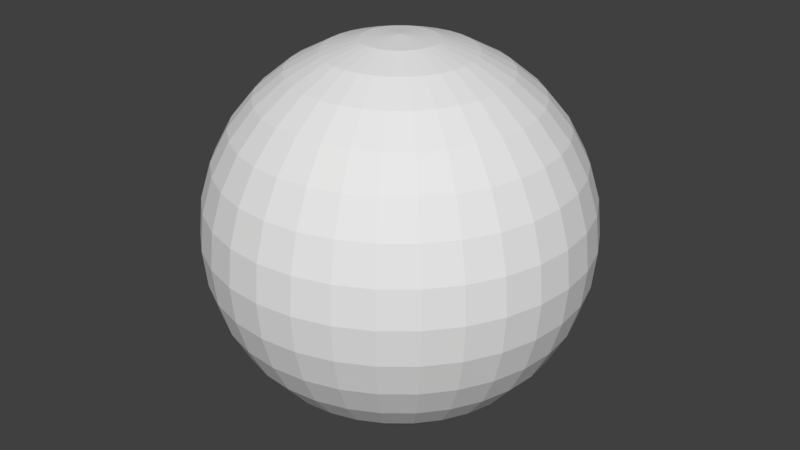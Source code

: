 # Source: Ball.blend  (saved by Blender 2.78.0; exported with 4.5.12 LTS)
import bpy
from mathutils import Matrix  # noqa: F401  (used for matrix-valued properties, if any)

bpy.ops.wm.read_factory_settings(use_empty=True)
scene = bpy.context.scene
scene.name = 'Scene'

# ---- collections
col_collection_1 = bpy.data.collections.new('Collection 1'); scene.collection.children.link(col_collection_1)

# ---- world
world_world = bpy.data.worlds.new('World'); scene.world = world_world
world_world.color = (0.05088, 0.05088, 0.05088)
world_world.use_sun_shadow = False
world_world.sun_shadow_jitter_overblur = 0.0
world_world.cycles.sampling_method = 'MANUAL'

# ---- meshes
me_sphere = bpy.data.meshes.new('Sphere')
me_sphere.from_pydata([(0.03806, 0.1913, 0.9808), (0.07466, 0.3753, 0.9239), (0.1084, 0.5449, 0.8315), (0.1379, 0.6935, 0.7071), (0.1622, 0.8155, 0.5556), (0.1802, 0.9061, 0.3827), (0.1913, 0.9619, 0.1951), (0.1951, 0.9808, 7.55e-08), (0.1913, 0.9619, -0.1951), (0.1802, 0.9061, -0.3827), (0.1622, 0.8155, -0.5556), (0.1379, 0.6935, -0.7071), (0.1084, 0.5449, -0.8315), (0.07466, 0.3753, -0.9239), (0.03806, 0.1913, -0.9808), (0.07466, 0.1802, 0.9808), (0.1464, 0.3536, 0.9239), (0.2126, 0.5133, 0.8315), (0.2706, 0.6533, 0.7071), (0.3182, 0.7682, 0.5556), (0.3536, 0.8536, 0.3827), (0.3753, 0.9061, 0.1951), (0.3827, 0.9239, 7.55e-08), (0.3753, 0.9061, -0.1951), (0.3536, 0.8536, -0.3827), (0.3182, 0.7682, -0.5556), (0.2706, 0.6533, -0.7071), (0.2126, 0.5133, -0.8315), (0.1464, 0.3536, -0.9239), (0.07466, 0.1802, -0.9808), (0.1084, 0.1622, 0.9808), (0.2126, 0.3182, 0.9239), (0.3087, 0.4619, 0.8315), (0.3928, 0.5879, 0.7071), (0.4619, 0.6913, 0.5556), (0.5133, 0.7682, 0.3827), (0.5449, 0.8155, 0.1951), (0.5556, 0.8315, 7.55e-08), (0.5449, 0.8155, -0.1951), (0.5133, 0.7682, -0.3827), (0.4619, 0.6913, -0.5556), (0.3928, 0.5879, -0.7071), (0.3087, 0.4619, -0.8315), (0.2126, 0.3182, -0.9239), (0.1084, 0.1622, -0.9808), (0.1379, 0.1379, 0.9808), (0.2706, 0.2706, 0.9239), (0.3928, 0.3928, 0.8315), (0.5, 0.5, 0.7071), (0.5879, 0.5879, 0.5556), (0.6533, 0.6533, 0.3827), (0.6935, 0.6935, 0.1951), (0.7071, 0.7071, 7.55e-08), (0.6935, 0.6935, -0.1951), (0.6533, 0.6533, -0.3827), (0.5879, 0.5879, -0.5556), (0.5, 0.5, -0.7071), (0.3928, 0.3928, -0.8315), (0.2706, 0.2706, -0.9239), (0.1379, 0.1379, -0.9808), (0.1622, 0.1084, 0.9808), (0.3182, 0.2126, 0.9239), (0.4619, 0.3087, 0.8315), (0.5879, 0.3928, 0.7071), (0.6913, 0.4619, 0.5556), (0.7682, 0.5133, 0.3827), (0.8155, 0.5449, 0.1951), (0.8315, 0.5556, 7.55e-08), (0.8155, 0.5449, -0.1951), (0.7682, 0.5133, -0.3827), (0.6913, 0.4619, -0.5556), (0.5879, 0.3928, -0.7071), (0.4619, 0.3087, -0.8315), (0.3182, 0.2126, -0.9239), (0.1622, 0.1084, -0.9808), (0.0, -3.258e-07, -1.0), (0.1802, 0.07466, 0.9808), (0.3536, 0.1464, 0.9239), (0.5133, 0.2126, 0.8315), (0.6533, 0.2706, 0.7071), (0.7682, 0.3182, 0.5556), (0.8536, 0.3536, 0.3827), (0.9061, 0.3753, 0.1951), (0.9239, 0.3827, 7.55e-08), (0.9061, 0.3753, -0.1951), (0.8536, 0.3536, -0.3827), (0.7682, 0.3182, -0.5556), (0.6533, 0.2706, -0.7071), (0.5133, 0.2126, -0.8315), (0.3536, 0.1464, -0.9239), (0.1802, 0.07466, -0.9808), (0.1913, 0.03806, 0.9808), (0.3753, 0.07466, 0.9239), (0.5449, 0.1084, 0.8315), (0.6935, 0.1379, 0.7071), (0.8155, 0.1622, 0.5556), (0.9061, 0.1802, 0.3827), (0.9619, 0.1913, 0.1951), (0.9808, 0.1951, 7.55e-08), (0.9619, 0.1913, -0.1951), (0.9061, 0.1802, -0.3827), (0.8155, 0.1622, -0.5556), (0.6935, 0.1379, -0.7071), (0.5449, 0.1084, -0.8315), (0.3753, 0.07466, -0.9239), (0.1913, 0.03806, -0.9808), (0.1951, -3.266e-07, 0.9808), (0.3827, -3.192e-07, 0.9239), (0.5556, -3.117e-07, 0.8315), (0.7071, -3.192e-07, 0.7071), (0.8315, -3.341e-07, 0.5556), (0.9239, -2.745e-07, 0.3827), (0.9808, -3.937e-07, 0.1951), (1.0, -3.788e-07, 7.55e-08), (0.9808, -3.937e-07, -0.1951), (0.9239, -2.298e-07, -0.3827), (0.8315, -3.341e-07, -0.5556), (0.7071, -3.192e-07, -0.7071), (0.5556, -3.415e-07, -0.8315), (0.3827, -3.043e-07, -0.9239), (0.1951, -3.08e-07, -0.9808), (0.1913, -0.03806, 0.9808), (0.3753, -0.07466, 0.9239), (0.5449, -0.1084, 0.8315), (0.6935, -0.138, 0.7071), (0.8155, -0.1622, 0.5556), (0.9061, -0.1802, 0.3827), (0.9619, -0.1913, 0.1951), (0.9808, -0.1951, 7.55e-08), (0.9619, -0.1913, -0.1951), (0.9061, -0.1802, -0.3827), (0.8155, -0.1622, -0.5556), (0.6935, -0.138, -0.7071), (0.5449, -0.1084, -0.8315), (0.3753, -0.07466, -0.9239), (0.1913, -0.03806, -0.9808), (0.1802, -0.07466, 0.9808), (0.3536, -0.1464, 0.9239), (0.5133, -0.2126, 0.8315), (0.6533, -0.2706, 0.7071), (0.7682, -0.3182, 0.5556), (0.8536, -0.3536, 0.3827), (0.9061, -0.3753, 0.1951), (0.9239, -0.3827, 7.55e-08), (0.9061, -0.3753, -0.1951), (0.8536, -0.3536, -0.3827), (0.7682, -0.3182, -0.5556), (0.6533, -0.2706, -0.7071), (0.5133, -0.2126, -0.8315), (0.3536, -0.1464, -0.9239), (0.1802, -0.07466, -0.9808), (0.1622, -0.1084, 0.9808), (0.3182, -0.2126, 0.9239), (0.4619, -0.3087, 0.8315), (0.5879, -0.3928, 0.7071), (0.6913, -0.4619, 0.5556), (0.7682, -0.5133, 0.3827), (0.8155, -0.5449, 0.1951), (0.8315, -0.5556, 7.55e-08), (0.8155, -0.5449, -0.1951), (0.7682, -0.5133, -0.3827), (0.6913, -0.4619, -0.5556), (0.5879, -0.3928, -0.7071), (0.4619, -0.3087, -0.8315), (0.3182, -0.2126, -0.9239), (0.1622, -0.1084, -0.9808), (0.1379, -0.138, 0.9808), (0.2706, -0.2706, 0.9239), (0.3928, -0.3928, 0.8315), (0.5, -0.5, 0.7071), (0.5879, -0.5879, 0.5556), (0.6533, -0.6533, 0.3827), (0.6935, -0.6935, 0.1951), (0.7071, -0.7071, 7.55e-08), (0.6935, -0.6935, -0.1951), (0.6533, -0.6533, -0.3827), (0.5879, -0.5879, -0.5556), (0.5, -0.5, -0.7071), (0.3928, -0.3928, -0.8315), (0.2706, -0.2706, -0.9239), (0.1379, -0.138, -0.9808), (0.1084, -0.1622, 0.9808), (0.2126, -0.3182, 0.9239), (0.3087, -0.4619, 0.8315), (0.3928, -0.5879, 0.7071), (0.4619, -0.6913, 0.5556), (0.5133, -0.7682, 0.3827), (0.5449, -0.8155, 0.1951), (0.5556, -0.8315, 7.55e-08), (0.5449, -0.8155, -0.1951), (0.5133, -0.7682, -0.3827), (0.4619, -0.6913, -0.5556), (0.3928, -0.5879, -0.7071), (0.3087, -0.4619, -0.8315), (0.2126, -0.3182, -0.9239), (0.1084, -0.1622, -0.9808), (0.07466, -0.1802, 0.9808), (0.1464, -0.3536, 0.9239), (0.2126, -0.5133, 0.8315), (0.2706, -0.6533, 0.7071), (0.3182, -0.7682, 0.5556), (0.3536, -0.8536, 0.3827), (0.3753, -0.9061, 0.1951), (0.3827, -0.9239, 7.55e-08), (0.3753, -0.9061, -0.1951), (0.3536, -0.8536, -0.3827), (0.3182, -0.7682, -0.5556), (0.2706, -0.6533, -0.7071), (0.2126, -0.5133, -0.8315), (0.1464, -0.3536, -0.9239), (0.07466, -0.1802, -0.9808), (0.03806, -0.1913, 0.9808), (0.07466, -0.3753, 0.9239), (0.1084, -0.5449, 0.8315), (0.1379, -0.6935, 0.7071), (0.1622, -0.8155, 0.5556), (0.1802, -0.9061, 0.3827), (0.1913, -0.9619, 0.1951), (0.1951, -0.9808, 7.55e-08), (0.1913, -0.9619, -0.1951), (0.1802, -0.9061, -0.3827), (0.1622, -0.8155, -0.5556), (0.1379, -0.6935, -0.7071), (0.1084, -0.5449, -0.8315), (0.07466, -0.3753, -0.9239), (0.03806, -0.1913, -0.9808), (-7.212e-09, -0.1951, 0.9808), (4.122e-08, -0.3827, 0.9239), (2.632e-08, -0.5556, 0.8315), (-2.584e-08, -0.7071, 0.7071), (-8.544e-08, -0.8315, 0.5556), (6.357e-08, -0.9239, 0.3827), (-8.544e-08, -0.9808, 0.1951), (-1.003e-07, -1.0, 7.55e-08), (-8.544e-08, -0.9808, -0.1951), (6.357e-08, -0.9239, -0.3827), (-8.544e-08, -0.8315, -0.5556), (-2.584e-08, -0.7071, -0.7071), (-1.094e-08, -0.5556, -0.8315), (3.964e-09, -0.3827, -0.9239), (3.964e-09, -0.1951, -0.9808), (-0.03806, -0.1913, 0.9808), (-0.07466, -0.3753, 0.9239), (-0.1084, -0.5449, 0.8315), (-0.1379, -0.6935, 0.7071), (-0.1622, -0.8155, 0.5556), (-0.1802, -0.9061, 0.3827), (-0.1913, -0.9619, 0.1951), (-0.1951, -0.9808, 7.55e-08), (-0.1913, -0.9619, -0.1951), (-0.1802, -0.9061, -0.3827), (-0.1622, -0.8155, -0.5556), (-0.1379, -0.6935, -0.7071), (-0.1084, -0.5449, -0.8315), (-0.07466, -0.3753, -0.9239), (-0.03806, -0.1913, -0.9808), (-0.07466, -0.1802, 0.9808), (-0.1464, -0.3536, 0.9239), (-0.2126, -0.5133, 0.8315), (-0.2706, -0.6533, 0.7071), (-0.3182, -0.7682, 0.5556), (-0.3536, -0.8536, 0.3827), (-0.3753, -0.9061, 0.1951), (-0.3827, -0.9239, 7.55e-08), (-0.3753, -0.9061, -0.1951), (-0.3536, -0.8536, -0.3827), (-0.3182, -0.7682, -0.5556), (-0.2706, -0.6533, -0.7071), (-0.2126, -0.5133, -0.8315), (-0.1464, -0.3536, -0.9239), (-0.07466, -0.1802, -0.9808), (-1.81e-07, -5.968e-07, 1.0), (-0.1084, -0.1622, 0.9808), (-0.2126, -0.3182, 0.9239), (-0.3087, -0.4619, 0.8315), (-0.3928, -0.5879, 0.7071), (-0.4619, -0.6913, 0.5556), (-0.5133, -0.7682, 0.3827), (-0.5449, -0.8155, 0.1951), (-0.5556, -0.8315, 7.55e-08), (-0.5449, -0.8155, -0.1951), (-0.5133, -0.7682, -0.3827), (-0.4619, -0.6913, -0.5556), (-0.3928, -0.5879, -0.7071), (-0.3087, -0.4619, -0.8315), (-0.2126, -0.3182, -0.9239), (-0.1084, -0.1622, -0.9808), (-0.1379, -0.138, 0.9808), (-0.2706, -0.2706, 0.9239), (-0.3928, -0.3928, 0.8315), (-0.5, -0.5, 0.7071), (-0.5879, -0.5879, 0.5556), (-0.6533, -0.6533, 0.3827), (-0.6935, -0.6935, 0.1951), (-0.7071, -0.7071, 7.55e-08), (-0.6935, -0.6935, -0.1951), (-0.6533, -0.6533, -0.3827), (-0.5879, -0.5879, -0.5556), (-0.5, -0.5, -0.7071), (-0.3928, -0.3928, -0.8315), (-0.2706, -0.2706, -0.9239), (-0.1379, -0.1379, -0.9808), (-0.1622, -0.1084, 0.9808), (-0.3182, -0.2126, 0.9239), (-0.4619, -0.3087, 0.8315), (-0.5879, -0.3928, 0.7071), (-0.6913, -0.4619, 0.5556), (-0.7682, -0.5133, 0.3827), (-0.8155, -0.5449, 0.1951), (-0.8315, -0.5556, 7.55e-08), (-0.8155, -0.5449, -0.1951), (-0.7682, -0.5133, -0.3827), (-0.6913, -0.4619, -0.5556), (-0.5879, -0.3928, -0.7071), (-0.4619, -0.3087, -0.8315), (-0.3182, -0.2126, -0.9239), (-0.1622, -0.1084, -0.9808), (-0.1802, -0.07466, 0.9808), (-0.3536, -0.1464, 0.9239), (-0.5133, -0.2126, 0.8315), (-0.6533, -0.2706, 0.7071), (-0.7682, -0.3182, 0.5556), (-0.8536, -0.3536, 0.3827), (-0.9061, -0.3753, 0.1951), (-0.9239, -0.3827, 7.55e-08), (-0.9061, -0.3753, -0.1951), (-0.8536, -0.3536, -0.3827), (-0.7682, -0.3182, -0.5556), (-0.6533, -0.2706, -0.7071), (-0.5133, -0.2126, -0.8315), (-0.3536, -0.1464, -0.9239), (-0.1802, -0.07466, -0.9808), (-0.1913, -0.03806, 0.9808), (-0.3753, -0.07466, 0.9239), (-0.5449, -0.1084, 0.8315), (-0.6935, -0.1379, 0.7071), (-0.8155, -0.1622, 0.5556), (-0.9061, -0.1802, 0.3827), (-0.9619, -0.1913, 0.1951), (-0.9808, -0.1951, 7.55e-08), (-0.9619, -0.1913, -0.1951), (-0.9061, -0.1802, -0.3827), (-0.8155, -0.1622, -0.5556), (-0.6935, -0.1379, -0.7071), (-0.5449, -0.1084, -0.8315), (-0.3753, -0.07466, -0.9239), (-0.1913, -0.03806, -0.9808), (-0.1951, -3.117e-07, 0.9808), (-0.3827, -2.819e-07, 0.9239), (-0.5556, -2.819e-07, 0.8315), (-0.7071, -1.851e-07, 0.7071), (-0.8315, -1.404e-07, 0.5556), (-0.9239, -3.192e-07, 0.3827), (-0.9808, -9.567e-08, 0.1951), (-1.0, -1.404e-07, 7.55e-08), (-0.9808, -9.567e-08, -0.1951), (-0.9239, -3.192e-07, -0.3827), (-0.8315, -1.404e-07, -0.5556), (-0.7071, -1.851e-07, -0.7071), (-0.5556, -2.596e-07, -0.8315), (-0.3827, -2.521e-07, -0.9239), (-0.1951, -3.155e-07, -0.9808), (-0.1913, 0.03806, 0.9808), (-0.3753, 0.07466, 0.9239), (-0.5449, 0.1084, 0.8315), (-0.6935, 0.1379, 0.7071), (-0.8155, 0.1622, 0.5556), (-0.9061, 0.1802, 0.3827), (-0.9619, 0.1913, 0.1951), (-0.9808, 0.1951, 7.55e-08), (-0.9619, 0.1913, -0.1951), (-0.9061, 0.1802, -0.3827), (-0.8155, 0.1622, -0.5556), (-0.6935, 0.1379, -0.7071), (-0.5449, 0.1084, -0.8315), (-0.3753, 0.07466, -0.9239), (-0.1913, 0.03806, -0.9808), (-0.1802, 0.07466, 0.9808), (-0.3536, 0.1464, 0.9239), (-0.5133, 0.2126, 0.8315), (-0.6533, 0.2706, 0.7071), (-0.7682, 0.3182, 0.5556), (-0.8536, 0.3536, 0.3827), (-0.9061, 0.3753, 0.1951), (-0.9239, 0.3827, 7.55e-08), (-0.9061, 0.3753, -0.1951), (-0.8536, 0.3536, -0.3827), (-0.7682, 0.3182, -0.5556), (-0.6533, 0.2706, -0.7071), (-0.5133, 0.2126, -0.8315), (-0.3536, 0.1464, -0.9239), (-0.1802, 0.07466, -0.9808), (-0.1622, 0.1084, 0.9808), (-0.3182, 0.2126, 0.9239), (-0.4619, 0.3087, 0.8315), (-0.5879, 0.3928, 0.7071), (-0.6913, 0.4619, 0.5556), (-0.7682, 0.5133, 0.3827), (-0.8155, 0.5449, 0.1951), (-0.8315, 0.5556, 7.55e-08), (-0.8155, 0.5449, -0.1951), (-0.7682, 0.5133, -0.3827), (-0.6913, 0.4619, -0.5556), (-0.5879, 0.3928, -0.7071), (-0.4619, 0.3087, -0.8315), (-0.3182, 0.2126, -0.9239), (-0.1622, 0.1084, -0.9808), (-0.1379, 0.1379, 0.9808), (-0.2706, 0.2706, 0.9239), (-0.3928, 0.3928, 0.8315), (-0.5, 0.5, 0.7071), (-0.5879, 0.5879, 0.5556), (-0.6533, 0.6533, 0.3827), (-0.6935, 0.6935, 0.1951), (-0.7071, 0.7071, 7.55e-08), (-0.6935, 0.6935, -0.1951), (-0.6533, 0.6533, -0.3827), (-0.5879, 0.5879, -0.5556), (-0.5, 0.5, -0.7071), (-0.3928, 0.3928, -0.8315), (-0.2706, 0.2706, -0.9239), (-0.1379, 0.1379, -0.9808), (-0.1084, 0.1622, 0.9808), (-0.2126, 0.3182, 0.9239), (-0.3087, 0.4619, 0.8315), (-0.3928, 0.5879, 0.7071), (-0.4619, 0.6913, 0.5556), (-0.5133, 0.7682, 0.3827), (-0.5449, 0.8155, 0.1951), (-0.5556, 0.8315, 7.55e-08), (-0.5449, 0.8155, -0.1951), (-0.5133, 0.7682, -0.3827), (-0.4619, 0.6913, -0.5556), (-0.3928, 0.5879, -0.7071), (-0.3087, 0.4619, -0.8315), (-0.2126, 0.3182, -0.9239), (-0.1084, 0.1622, -0.9808), (-0.07466, 0.1802, 0.9808), (-0.1464, 0.3536, 0.9239), (-0.2126, 0.5133, 0.8315), (-0.2706, 0.6533, 0.7071), (-0.3182, 0.7682, 0.5556), (-0.3536, 0.8536, 0.3827), (-0.3753, 0.9061, 0.1951), (-0.3827, 0.9239, 7.55e-08), (-0.3753, 0.9061, -0.1951), (-0.3536, 0.8536, -0.3827), (-0.3182, 0.7682, -0.5556), (-0.2706, 0.6533, -0.7071), (-0.2126, 0.5133, -0.8315), (-0.1464, 0.3536, -0.9239), (-0.07466, 0.1802, -0.9808), (-0.03806, 0.1913, 0.9808), (-0.07466, 0.3753, 0.9239), (-0.1084, 0.5449, 0.8315), (-0.1379, 0.6935, 0.7071), (-0.1622, 0.8155, 0.5556), (-0.1802, 0.9061, 0.3827), (-0.1913, 0.9619, 0.1951), (-0.1951, 0.9808, 7.55e-08), (-0.1913, 0.9619, -0.1951), (-0.1802, 0.9061, -0.3827), (-0.1622, 0.8155, -0.5556), (-0.1379, 0.6935, -0.7071), (-0.1084, 0.5449, -0.8315), (-0.07466, 0.3753, -0.9239), (-0.03806, 0.1913, -0.9808), (3.749e-08, 0.1951, 0.9808), (7.847e-08, 0.3827, 0.9239), (1.083e-07, 0.5556, 0.8315), (1.53e-07, 0.7071, 0.7071), (2.722e-07, 0.8315, 0.5556), (6.357e-08, 0.9239, 0.3827), (2.573e-07, 0.9808, 0.1951), (2.722e-07, 1.0, 7.55e-08), (2.573e-07, 0.9808, -0.1951), (6.357e-08, 0.9239, -0.3827), (2.722e-07, 0.8315, -0.5556), (1.53e-07, 0.7071, -0.7071), (1.232e-07, 0.5556, -0.8315), (7.847e-08, 0.3827, -0.9239), (1.514e-08, 0.1951, -0.9808)], [], [(477, 476, 9, 10), (470, 469, 2, 3), (478, 477, 10, 11), (471, 470, 3, 4), (479, 478, 11, 12), (472, 471, 4, 5), (480, 479, 12, 13), (473, 472, 5, 6), (481, 480, 13, 14), (474, 473, 6, 7), (467, 271, 0), (75, 481, 14), (475, 474, 7, 8), (468, 467, 0, 1), (476, 475, 8, 9), (469, 468, 1, 2), (9, 8, 23, 24), (2, 1, 16, 17), (10, 9, 24, 25), (3, 2, 17, 18), (11, 10, 25, 26), (4, 3, 18, 19), (12, 11, 26, 27), (5, 4, 19, 20), (13, 12, 27, 28), (6, 5, 20, 21), (14, 13, 28, 29), (7, 6, 21, 22), (0, 271, 15), (75, 14, 29), (8, 7, 22, 23), (1, 0, 15, 16), (28, 27, 42, 43), (21, 20, 35, 36), (29, 28, 43, 44), (22, 21, 36, 37), (15, 271, 30), (75, 29, 44), (23, 22, 37, 38), (16, 15, 30, 31), (24, 23, 38, 39), (17, 16, 31, 32), (25, 24, 39, 40), (18, 17, 32, 33), (26, 25, 40, 41), (19, 18, 33, 34), (27, 26, 41, 42), (20, 19, 34, 35), (32, 31, 46, 47), (40, 39, 54, 55), (33, 32, 47, 48), (41, 40, 55, 56), (34, 33, 48, 49), (42, 41, 56, 57), (35, 34, 49, 50), (43, 42, 57, 58), (36, 35, 50, 51), (44, 43, 58, 59), (37, 36, 51, 52), (30, 271, 45), (75, 44, 59), (38, 37, 52, 53), (31, 30, 45, 46), (39, 38, 53, 54), (51, 50, 65, 66), (59, 58, 73, 74), (52, 51, 66, 67), (45, 271, 60), (75, 59, 74), (53, 52, 67, 68), (46, 45, 60, 61), (54, 53, 68, 69), (47, 46, 61, 62), (55, 54, 69, 70), (48, 47, 62, 63), (56, 55, 70, 71), (49, 48, 63, 64), (57, 56, 71, 72), (50, 49, 64, 65), (58, 57, 72, 73), (70, 69, 85, 86), (63, 62, 78, 79), (71, 70, 86, 87), (64, 63, 79, 80), (72, 71, 87, 88), (65, 64, 80, 81), (73, 72, 88, 89), (66, 65, 81, 82), (74, 73, 89, 90), (67, 66, 82, 83), (60, 271, 76), (75, 74, 90), (68, 67, 83, 84), (61, 60, 76, 77), (69, 68, 84, 85), (62, 61, 77, 78), (90, 89, 104, 105), (83, 82, 97, 98), (76, 271, 91), (75, 90, 105), (84, 83, 98, 99), (77, 76, 91, 92), (85, 84, 99, 100), (78, 77, 92, 93), (86, 85, 100, 101), (79, 78, 93, 94), (87, 86, 101, 102), (80, 79, 94, 95), (88, 87, 102, 103), (81, 80, 95, 96), (89, 88, 103, 104), (82, 81, 96, 97), (94, 93, 108, 109), (102, 101, 116, 117), (95, 94, 109, 110), (103, 102, 117, 118), (96, 95, 110, 111), (104, 103, 118, 119), (97, 96, 111, 112), (105, 104, 119, 120), (98, 97, 112, 113), (91, 271, 106), (75, 105, 120), (99, 98, 113, 114), (92, 91, 106, 107), (100, 99, 114, 115), (93, 92, 107, 108), (101, 100, 115, 116), (113, 112, 127, 128), (106, 271, 121), (75, 120, 135), (114, 113, 128, 129), (107, 106, 121, 122), (115, 114, 129, 130), (108, 107, 122, 123), (116, 115, 130, 131), (109, 108, 123, 124), (117, 116, 131, 132), (110, 109, 124, 125), (118, 117, 132, 133), (111, 110, 125, 126), (119, 118, 133, 134), (112, 111, 126, 127), (120, 119, 134, 135), (132, 131, 146, 147), (125, 124, 139, 140), (133, 132, 147, 148), (126, 125, 140, 141), (134, 133, 148, 149), (127, 126, 141, 142), (135, 134, 149, 150), (128, 127, 142, 143), (121, 271, 136), (75, 135, 150), (129, 128, 143, 144), (122, 121, 136, 137), (130, 129, 144, 145), (123, 122, 137, 138), (131, 130, 145, 146), (124, 123, 138, 139), (75, 150, 165), (144, 143, 158, 159), (137, 136, 151, 152), (145, 144, 159, 160), (138, 137, 152, 153), (146, 145, 160, 161), (139, 138, 153, 154), (147, 146, 161, 162), (140, 139, 154, 155), (148, 147, 162, 163), (141, 140, 155, 156), (149, 148, 163, 164), (142, 141, 156, 157), (150, 149, 164, 165), (143, 142, 157, 158), (136, 271, 151), (163, 162, 177, 178), (156, 155, 170, 171), (164, 163, 178, 179), (157, 156, 171, 172), (165, 164, 179, 180), (158, 157, 172, 173), (151, 271, 166), (75, 165, 180), (159, 158, 173, 174), (152, 151, 166, 167), (160, 159, 174, 175), (153, 152, 167, 168), (161, 160, 175, 176), (154, 153, 168, 169), (162, 161, 176, 177), (155, 154, 169, 170), (167, 166, 181, 182), (175, 174, 189, 190), (168, 167, 182, 183), (176, 175, 190, 191), (169, 168, 183, 184), (177, 176, 191, 192), (170, 169, 184, 185), (178, 177, 192, 193), (171, 170, 185, 186), (179, 178, 193, 194), (172, 171, 186, 187), (180, 179, 194, 195), (173, 172, 187, 188), (166, 271, 181), (75, 180, 195), (174, 173, 188, 189), (186, 185, 200, 201), (194, 193, 208, 209), (187, 186, 201, 202), (195, 194, 209, 210), (188, 187, 202, 203), (181, 271, 196), (75, 195, 210), (189, 188, 203, 204), (182, 181, 196, 197), (190, 189, 204, 205), (183, 182, 197, 198), (191, 190, 205, 206), (184, 183, 198, 199), (192, 191, 206, 207), (185, 184, 199, 200), (193, 192, 207, 208), (205, 204, 219, 220), (198, 197, 212, 213), (206, 205, 220, 221), (199, 198, 213, 214), (207, 206, 221, 222), (200, 199, 214, 215), (208, 207, 222, 223), (201, 200, 215, 216), (209, 208, 223, 224), (202, 201, 216, 217), (210, 209, 224, 225), (203, 202, 217, 218), (196, 271, 211), (75, 210, 225), (204, 203, 218, 219), (197, 196, 211, 212), (224, 223, 238, 239), (217, 216, 231, 232), (225, 224, 239, 240), (218, 217, 232, 233), (211, 271, 226), (75, 225, 240), (219, 218, 233, 234), (212, 211, 226, 227), (220, 219, 234, 235), (213, 212, 227, 228), (221, 220, 235, 236), (214, 213, 228, 229), (222, 221, 236, 237), (215, 214, 229, 230), (223, 222, 237, 238), (216, 215, 230, 231), (228, 227, 242, 243), (236, 235, 250, 251), (229, 228, 243, 244), (237, 236, 251, 252), (230, 229, 244, 245), (238, 237, 252, 253), (231, 230, 245, 246), (239, 238, 253, 254), (232, 231, 246, 247), (240, 239, 254, 255), (233, 232, 247, 248), (226, 271, 241), (75, 240, 255), (234, 233, 248, 249), (227, 226, 241, 242), (235, 234, 249, 250), (247, 246, 261, 262), (255, 254, 269, 270), (248, 247, 262, 263), (241, 271, 256), (75, 255, 270), (249, 248, 263, 264), (242, 241, 256, 257), (250, 249, 264, 265), (243, 242, 257, 258), (251, 250, 265, 266), (244, 243, 258, 259), (252, 251, 266, 267), (245, 244, 259, 260), (253, 252, 267, 268), (246, 245, 260, 261), (254, 253, 268, 269), (266, 265, 281, 282), (259, 258, 274, 275), (267, 266, 282, 283), (260, 259, 275, 276), (268, 267, 283, 284), (261, 260, 276, 277), (269, 268, 284, 285), (262, 261, 277, 278), (270, 269, 285, 286), (263, 262, 278, 279), (256, 271, 272), (75, 270, 286), (264, 263, 279, 280), (257, 256, 272, 273), (265, 264, 280, 281), (258, 257, 273, 274), (286, 285, 300, 301), (279, 278, 293, 294), (272, 271, 287), (75, 286, 301), (280, 279, 294, 295), (273, 272, 287, 288), (281, 280, 295, 296), (274, 273, 288, 289), (282, 281, 296, 297), (275, 274, 289, 290), (283, 282, 297, 298), (276, 275, 290, 291), (284, 283, 298, 299), (277, 276, 291, 292), (285, 284, 299, 300), (278, 277, 292, 293), (298, 297, 312, 313), (291, 290, 305, 306), (299, 298, 313, 314), (292, 291, 306, 307), (300, 299, 314, 315), (293, 292, 307, 308), (301, 300, 315, 316), (294, 293, 308, 309), (287, 271, 302), (75, 301, 316), (295, 294, 309, 310), (288, 287, 302, 303), (296, 295, 310, 311), (289, 288, 303, 304), (297, 296, 311, 312), (290, 289, 304, 305), (302, 271, 317), (75, 316, 331), (310, 309, 324, 325), (303, 302, 317, 318), (311, 310, 325, 326), (304, 303, 318, 319), (312, 311, 326, 327), (305, 304, 319, 320), (313, 312, 327, 328), (306, 305, 320, 321), (314, 313, 328, 329), (307, 306, 321, 322), (315, 314, 329, 330), (308, 307, 322, 323), (316, 315, 330, 331), (309, 308, 323, 324), (321, 320, 335, 336), (329, 328, 343, 344), (322, 321, 336, 337), (330, 329, 344, 345), (323, 322, 337, 338), (331, 330, 345, 346), (324, 323, 338, 339), (317, 271, 332), (75, 331, 346), (325, 324, 339, 340), (318, 317, 332, 333), (326, 325, 340, 341), (319, 318, 333, 334), (327, 326, 341, 342), (320, 319, 334, 335), (328, 327, 342, 343), (340, 339, 354, 355), (333, 332, 347, 348), (341, 340, 355, 356), (334, 333, 348, 349), (342, 341, 356, 357), (335, 334, 349, 350), (343, 342, 357, 358), (336, 335, 350, 351), (344, 343, 358, 359), (337, 336, 351, 352), (345, 344, 359, 360), (338, 337, 352, 353), (346, 345, 360, 361), (339, 338, 353, 354), (332, 271, 347), (75, 346, 361), (359, 358, 373, 374), (352, 351, 366, 367), (360, 359, 374, 375), (353, 352, 367, 368), (361, 360, 375, 376), (354, 353, 368, 369), (347, 271, 362), (75, 361, 376), (355, 354, 369, 370), (348, 347, 362, 363), (356, 355, 370, 371), (349, 348, 363, 364), (357, 356, 371, 372), (350, 349, 364, 365), (358, 357, 372, 373), (351, 350, 365, 366), (363, 362, 377, 378), (371, 370, 385, 386), (364, 363, 378, 379), (372, 371, 386, 387), (365, 364, 379, 380), (373, 372, 387, 388), (366, 365, 380, 381), (374, 373, 388, 389), (367, 366, 381, 382), (375, 374, 389, 390), (368, 367, 382, 383), (376, 375, 390, 391), (369, 368, 383, 384), (362, 271, 377), (75, 376, 391), (370, 369, 384, 385), (382, 381, 396, 397), (390, 389, 404, 405), (383, 382, 397, 398), (391, 390, 405, 406), (384, 383, 398, 399), (377, 271, 392), (75, 391, 406), (385, 384, 399, 400), (378, 377, 392, 393), (386, 385, 400, 401), (379, 378, 393, 394), (387, 386, 401, 402), (380, 379, 394, 395), (388, 387, 402, 403), (381, 380, 395, 396), (389, 388, 403, 404), (401, 400, 415, 416), (394, 393, 408, 409), (402, 401, 416, 417), (395, 394, 409, 410), (403, 402, 417, 418), (396, 395, 410, 411), (404, 403, 418, 419), (397, 396, 411, 412), (405, 404, 419, 420), (398, 397, 412, 413), (406, 405, 420, 421), (399, 398, 413, 414), (392, 271, 407), (75, 406, 421), (400, 399, 414, 415), (393, 392, 407, 408), (420, 419, 434, 435), (413, 412, 427, 428), (421, 420, 435, 436), (414, 413, 428, 429), (407, 271, 422), (75, 421, 436), (415, 414, 429, 430), (408, 407, 422, 423), (416, 415, 430, 431), (409, 408, 423, 424), (417, 416, 431, 432), (410, 409, 424, 425), (418, 417, 432, 433), (411, 410, 425, 426), (419, 418, 433, 434), (412, 411, 426, 427), (432, 431, 446, 447), (425, 424, 439, 440), (433, 432, 447, 448), (426, 425, 440, 441), (434, 433, 448, 449), (427, 426, 441, 442), (435, 434, 449, 450), (428, 427, 442, 443), (436, 435, 450, 451), (429, 428, 443, 444), (422, 271, 437), (75, 436, 451), (430, 429, 444, 445), (423, 422, 437, 438), (431, 430, 445, 446), (424, 423, 438, 439), (451, 450, 465, 466), (444, 443, 458, 459), (437, 271, 452), (75, 451, 466), (445, 444, 459, 460), (438, 437, 452, 453), (446, 445, 460, 461), (439, 438, 453, 454), (447, 446, 461, 462), (440, 439, 454, 455), (448, 447, 462, 463), (441, 440, 455, 456), (449, 448, 463, 464), (442, 441, 456, 457), (450, 449, 464, 465), (443, 442, 457, 458), (455, 454, 469, 470), (463, 462, 477, 478), (456, 455, 470, 471), (464, 463, 478, 479), (457, 456, 471, 472), (465, 464, 479, 480), (458, 457, 472, 473), (466, 465, 480, 481), (459, 458, 473, 474), (452, 271, 467), (75, 466, 481), (460, 459, 474, 475), (453, 452, 467, 468), (461, 460, 475, 476), (454, 453, 468, 469), (462, 461, 476, 477)])
_uv = me_sphere.uv_layers.new(name='UVMap')
_uv.uv.foreach_set('vector', [0.4463, 0.25, 0.3852, 0.25, 0.3852, 0.3137, 0.4463, 0.3073, 0.5002, 0.7584, 0.5537, 0.7565, 0.5588, 0.7947, 0.5067, 0.8069, 0.4998, 0.25, 0.4463, 0.25, 0.4463, 0.3073, 0.4998, 0.2987, 0.05373, 0.25, 0.0001998, 0.25, 0.0001998, 0.2987, 0.05373, 0.3073, 0.0537, 0.7565, 0.0001998, 0.7584, 0.006659, 0.8069, 0.05878, 0.7947, 0.1148, 0.25, 0.05373, 0.25, 0.05373, 0.3073, 0.1148, 0.3137, 0.1147, 0.7545, 0.0537, 0.7565, 0.05878, 0.7947, 0.1182, 0.7807, 0.1811, 0.25, 0.1148, 0.25, 0.1148, 0.3137, 0.1811, 0.3176, 0.181, 0.7522, 0.1147, 0.7545, 0.1182, 0.7807, 0.1828, 0.7656, 0.25, 0.25, 0.1811, 0.25, 0.1811, 0.3176, 0.25, 0.3189, 0.681, 0.7522, 0.7499, 0.7499, 0.6828, 0.7656, 0.2499, 0.7499, 0.181, 0.7522, 0.1828, 0.7656, 0.3189, 0.25, 0.25, 0.25, 0.25, 0.3189, 0.3189, 0.3176, 0.6147, 0.7545, 0.681, 0.7522, 0.6828, 0.7656, 0.6182, 0.7807, 0.3852, 0.25, 0.3189, 0.25, 0.3189, 0.3176, 0.3852, 0.3137, 0.5537, 0.7565, 0.6147, 0.7545, 0.6182, 0.7807, 0.5588, 0.7947, 0.3852, 0.3137, 0.3189, 0.3176, 0.3189, 0.3826, 0.3852, 0.3749, 0.5588, 0.7947, 0.6182, 0.7807, 0.6268, 0.8058, 0.5712, 0.8311, 0.4463, 0.3073, 0.3852, 0.3137, 0.3852, 0.3749, 0.4463, 0.3624, 0.5067, 0.8069, 0.5588, 0.7947, 0.5712, 0.8311, 0.5225, 0.8533, 0.4998, 0.2987, 0.4463, 0.3073, 0.4463, 0.3624, 0.4998, 0.3456, 0.05373, 0.3073, 0.0001998, 0.2987, 0.0001998, 0.3456, 0.05373, 0.3624, 0.05878, 0.7947, 0.006659, 0.8069, 0.02246, 0.8533, 0.07119, 0.8311, 0.1148, 0.3137, 0.05373, 0.3073, 0.05373, 0.3624, 0.1148, 0.3749, 0.1182, 0.7807, 0.05878, 0.7947, 0.07119, 0.8311, 0.1268, 0.8058, 0.1811, 0.3176, 0.1148, 0.3137, 0.1148, 0.3749, 0.1811, 0.3826, 0.1828, 0.7656, 0.1182, 0.7807, 0.1268, 0.8058, 0.1871, 0.7784, 0.25, 0.3189, 0.1811, 0.3176, 0.1811, 0.3826, 0.25, 0.3852, 0.6828, 0.7656, 0.7499, 0.7499, 0.6871, 0.7784, 0.2499, 0.7499, 0.1828, 0.7656, 0.1871, 0.7784, 0.3189, 0.3176, 0.25, 0.3189, 0.25, 0.3852, 0.3189, 0.3826, 0.6182, 0.7807, 0.6828, 0.7656, 0.6871, 0.7784, 0.6268, 0.8058, 0.1268, 0.8058, 0.07119, 0.8311, 0.09048, 0.8644, 0.1401, 0.8288, 0.1811, 0.3826, 0.1148, 0.3749, 0.1148, 0.4313, 0.1811, 0.4425, 0.1871, 0.7784, 0.1268, 0.8058, 0.1401, 0.8288, 0.1939, 0.7901, 0.25, 0.3852, 0.1811, 0.3826, 0.1811, 0.4425, 0.25, 0.4463, 0.6871, 0.7784, 0.7499, 0.7499, 0.6939, 0.7901, 0.2499, 0.7499, 0.1871, 0.7784, 0.1939, 0.7901, 0.3189, 0.3826, 0.25, 0.3852, 0.25, 0.4463, 0.3189, 0.4425, 0.6268, 0.8058, 0.6871, 0.7784, 0.6939, 0.7901, 0.6401, 0.8288, 0.3852, 0.3749, 0.3189, 0.3826, 0.3189, 0.4425, 0.3852, 0.4313, 0.5712, 0.8311, 0.6268, 0.8058, 0.6401, 0.8288, 0.5905, 0.8644, 0.4463, 0.3624, 0.3852, 0.3749, 0.3852, 0.4313, 0.4463, 0.4132, 0.5225, 0.8533, 0.5712, 0.8311, 0.5905, 0.8644, 0.547, 0.8956, 0.4998, 0.3456, 0.4463, 0.3624, 0.4463, 0.4132, 0.4998, 0.3888, 0.05373, 0.3624, 0.0001998, 0.3456, 0.0001998, 0.3888, 0.05373, 0.4132, 0.07119, 0.8311, 0.02246, 0.8533, 0.04701, 0.8956, 0.09048, 0.8644, 0.1148, 0.3749, 0.05373, 0.3624, 0.05373, 0.4132, 0.1148, 0.4313, 0.5905, 0.8644, 0.6401, 0.8288, 0.6576, 0.8487, 0.6159, 0.8933, 0.4463, 0.4132, 0.3852, 0.4313, 0.3852, 0.4808, 0.4463, 0.4577, 0.547, 0.8956, 0.5905, 0.8644, 0.6159, 0.8933, 0.5793, 0.9324, 0.04701, 0.8956, 0.01133, 0.9213, 0.04936, 0.9645, 0.07935, 0.9324, 0.5113, 0.9213, 0.547, 0.8956, 0.5793, 0.9324, 0.5494, 0.9645, 0.09048, 0.8644, 0.04701, 0.8956, 0.07935, 0.9324, 0.1159, 0.8933, 0.1148, 0.4313, 0.05373, 0.4132, 0.05373, 0.4577, 0.1148, 0.4808, 0.1401, 0.8288, 0.09048, 0.8644, 0.1159, 0.8933, 0.1576, 0.8487, 0.1811, 0.4425, 0.1148, 0.4313, 0.1148, 0.4808, 0.1811, 0.495, 0.1939, 0.7901, 0.1401, 0.8288, 0.1576, 0.8487, 0.2028, 0.8002, 0.25, 0.4463, 0.1811, 0.4425, 0.1811, 0.495, 0.25, 0.4998, 0.6939, 0.7901, 0.7499, 0.7499, 0.7028, 0.8002, 0.2499, 0.7499, 0.1939, 0.7901, 0.2028, 0.8002, 0.3189, 0.4425, 0.25, 0.4463, 0.25, 0.4998, 0.3189, 0.495, 0.6401, 0.8288, 0.6939, 0.7901, 0.7028, 0.8002, 0.6576, 0.8487, 0.3852, 0.4313, 0.3189, 0.4425, 0.3189, 0.495, 0.3852, 0.4808, 0.1811, 0.495, 0.1148, 0.4808, 0.1148, 0.4313, 0.1811, 0.4425, 0.2028, 0.8002, 0.1576, 0.8487, 0.1786, 0.8648, 0.2135, 0.8084, 0.25, 0.4998, 0.1811, 0.495, 0.1811, 0.4425, 0.25, 0.4463, 0.7028, 0.8002, 0.7499, 0.7499, 0.7135, 0.8084, 0.2499, 0.7499, 0.2028, 0.8002, 0.2135, 0.8084, 0.3189, 0.495, 0.25, 0.4998, 0.25, 0.4463, 0.3189, 0.4425, 0.6576, 0.8487, 0.7028, 0.8002, 0.7135, 0.8084, 0.6786, 0.8648, 0.3852, 0.4808, 0.3189, 0.495, 0.3189, 0.4425, 0.3852, 0.4313, 0.6159, 0.8933, 0.6576, 0.8487, 0.6786, 0.8648, 0.6464, 0.9167, 0.4463, 0.4577, 0.3852, 0.4808, 0.3852, 0.4313, 0.4463, 0.4132, 0.5793, 0.9324, 0.6159, 0.8933, 0.6464, 0.9167, 0.6182, 0.9622, 0.07935, 0.9324, 0.04936, 0.9645, 0.09509, 0.9995, 0.1182, 0.9622, 0.5494, 0.9645, 0.5793, 0.9324, 0.6182, 0.9622, 0.5951, 0.9995, 0.1159, 0.8933, 0.07935, 0.9324, 0.1182, 0.9622, 0.1464, 0.9167, 0.1148, 0.4808, 0.05373, 0.4577, 0.05373, 0.4132, 0.1148, 0.4313, 0.1576, 0.8487, 0.1159, 0.8933, 0.1464, 0.9167, 0.1786, 0.8648, 0.4463, 0.4132, 0.3852, 0.4313, 0.3852, 0.3749, 0.4463, 0.3624, 0.6182, 0.9622, 0.6464, 0.9167, 0.681, 0.9336, 0.6622, 0.9838, 0.4998, 0.3888, 0.4463, 0.4132, 0.4463, 0.3624, 0.4998, 0.3456, 0.05373, 0.4132, 0.0001998, 0.3888, 0.0001998, 0.3456, 0.05373, 0.3624, 0.1464, 0.9167, 0.1182, 0.9622, 0.1622, 0.9838, 0.181, 0.9336, 0.1148, 0.4313, 0.05373, 0.4132, 0.05373, 0.3624, 0.1148, 0.3749, 0.1786, 0.8648, 0.1464, 0.9167, 0.181, 0.9336, 0.2024, 0.8764, 0.1811, 0.4425, 0.1148, 0.4313, 0.1148, 0.3749, 0.1811, 0.3826, 0.2135, 0.8084, 0.1786, 0.8648, 0.2024, 0.8764, 0.2257, 0.8144, 0.25, 0.4463, 0.1811, 0.4425, 0.1811, 0.3826, 0.25, 0.3852, 0.7135, 0.8084, 0.7499, 0.7499, 0.7257, 0.8144, 0.2499, 0.7499, 0.2135, 0.8084, 0.2257, 0.8144, 0.3189, 0.4425, 0.25, 0.4463, 0.25, 0.3852, 0.3189, 0.3826, 0.6786, 0.8648, 0.7135, 0.8084, 0.7257, 0.8144, 0.7024, 0.8764, 0.3852, 0.4313, 0.3189, 0.4425, 0.3189, 0.3826, 0.3852, 0.3749, 0.6464, 0.9167, 0.6786, 0.8648, 0.7024, 0.8764, 0.681, 0.9336, 0.2257, 0.8144, 0.2024, 0.8764, 0.228, 0.8833, 0.2387, 0.8179, 0.25, 0.3852, 0.1811, 0.3826, 0.1811, 0.3176, 0.25, 0.3189, 0.7257, 0.8144, 0.7499, 0.7499, 0.7387, 0.8179, 0.2499, 0.7499, 0.2257, 0.8144, 0.2387, 0.8179, 0.3189, 0.3826, 0.25, 0.3852, 0.25, 0.3189, 0.3189, 0.3176, 0.7024, 0.8764, 0.7257, 0.8144, 0.7387, 0.8179, 0.728, 0.8833, 0.3852, 0.3749, 0.3189, 0.3826, 0.3189, 0.3176, 0.3852, 0.3137, 0.681, 0.9336, 0.7024, 0.8764, 0.728, 0.8833, 0.7182, 0.9435, 0.4463, 0.3624, 0.3852, 0.3749, 0.3852, 0.3137, 0.4463, 0.3073, 0.6622, 0.9838, 0.681, 0.9336, 0.7182, 0.9435, 0.7095, 0.9964, 0.4998, 0.3456, 0.4463, 0.3624, 0.4463, 0.3073, 0.4998, 0.2987, 0.05373, 0.3624, 0.0001998, 0.3456, 0.0001998, 0.2987, 0.05373, 0.3073, 0.181, 0.9336, 0.1622, 0.9838, 0.2095, 0.9964, 0.2182, 0.9435, 0.1148, 0.3749, 0.05373, 0.3624, 0.05373, 0.3073, 0.1148, 0.3137, 0.2024, 0.8764, 0.181, 0.9336, 0.2182, 0.9435, 0.228, 0.8833, 0.1811, 0.3826, 0.1148, 0.3749, 0.1148, 0.3137, 0.1811, 0.3176, 0.7095, 0.9964, 0.7182, 0.9435, 0.7565, 0.946, 0.7584, 0.9995, 0.4998, 0.2987, 0.4463, 0.3073, 0.4463, 0.25, 0.4998, 0.25, 0.05373, 0.3073, 0.0001998, 0.2987, 0.0001998, 0.25, 0.05373, 0.25, 0.2182, 0.9435, 0.2095, 0.9964, 0.2584, 0.9995, 0.2565, 0.946, 0.1148, 0.3137, 0.05373, 0.3073, 0.05373, 0.25, 0.1148, 0.25, 0.228, 0.8833, 0.2182, 0.9435, 0.2565, 0.946, 0.2545, 0.885, 0.1811, 0.3176, 0.1148, 0.3137, 0.1148, 0.25, 0.1811, 0.25, 0.2387, 0.8179, 0.228, 0.8833, 0.2545, 0.885, 0.2522, 0.8187, 0.25, 0.3189, 0.1811, 0.3176, 0.1811, 0.25, 0.25, 0.25, 0.7387, 0.8179, 0.7499, 0.7499, 0.7522, 0.8187, 0.2499, 0.7499, 0.2387, 0.8179, 0.2522, 0.8187, 0.3189, 0.3176, 0.25, 0.3189, 0.25, 0.25, 0.3189, 0.25, 0.728, 0.8833, 0.7387, 0.8179, 0.7522, 0.8187, 0.7545, 0.885, 0.3852, 0.3137, 0.3189, 0.3176, 0.3189, 0.25, 0.3852, 0.25, 0.7182, 0.9435, 0.728, 0.8833, 0.7545, 0.885, 0.7565, 0.946, 0.4463, 0.3073, 0.3852, 0.3137, 0.3852, 0.25, 0.4463, 0.25, 0.25, 0.25, 0.1811, 0.25, 0.1811, 0.1824, 0.25, 0.1811, 0.7522, 0.8187, 0.7499, 0.7499, 0.7656, 0.817, 0.2499, 0.7499, 0.2522, 0.8187, 0.2656, 0.817, 0.3189, 0.25, 0.25, 0.25, 0.25, 0.1811, 0.3189, 0.1824, 0.7545, 0.885, 0.7522, 0.8187, 0.7656, 0.817, 0.7807, 0.8815, 0.3852, 0.25, 0.3189, 0.25, 0.3189, 0.1824, 0.3852, 0.1863, 0.7565, 0.946, 0.7545, 0.885, 0.7807, 0.8815, 0.7947, 0.9409, 0.4463, 0.25, 0.3852, 0.25, 0.3852, 0.1863, 0.4463, 0.1927, 0.7584, 0.9995, 0.7565, 0.946, 0.7947, 0.9409, 0.8069, 0.9931, 0.4998, 0.25, 0.4463, 0.25, 0.4463, 0.1927, 0.4998, 0.2013, 0.05373, 0.25, 0.0001998, 0.25, 0.0001998, 0.2013, 0.05373, 0.1927, 0.2565, 0.946, 0.2584, 0.9995, 0.3069, 0.9931, 0.2947, 0.9409, 0.1148, 0.25, 0.05373, 0.25, 0.05373, 0.1927, 0.1148, 0.1863, 0.2545, 0.885, 0.2565, 0.946, 0.2947, 0.9409, 0.2807, 0.8815, 0.1811, 0.25, 0.1148, 0.25, 0.1148, 0.1863, 0.1811, 0.1824, 0.2522, 0.8187, 0.2545, 0.885, 0.2807, 0.8815, 0.2656, 0.817, 0.4998, 0.2013, 0.4463, 0.1927, 0.4463, 0.1376, 0.4998, 0.1544, 0.05373, 0.1927, 0.0001998, 0.2013, 0.0001998, 0.1544, 0.05373, 0.1376, 0.2947, 0.9409, 0.3069, 0.9931, 0.3533, 0.9772, 0.3311, 0.9285, 0.1148, 0.1863, 0.05373, 0.1927, 0.05373, 0.1376, 0.1148, 0.1251, 0.2807, 0.8815, 0.2947, 0.9409, 0.3311, 0.9285, 0.3058, 0.8729, 0.1811, 0.1824, 0.1148, 0.1863, 0.1148, 0.1251, 0.1811, 0.1174, 0.2656, 0.817, 0.2807, 0.8815, 0.3058, 0.8729, 0.2784, 0.8126, 0.25, 0.1811, 0.1811, 0.1824, 0.1811, 0.1174, 0.25, 0.1148, 0.7656, 0.817, 0.7499, 0.7499, 0.7784, 0.8126, 0.2499, 0.7499, 0.2656, 0.817, 0.2784, 0.8126, 0.3189, 0.1824, 0.25, 0.1811, 0.25, 0.1148, 0.3189, 0.1174, 0.7807, 0.8815, 0.7656, 0.817, 0.7784, 0.8126, 0.8058, 0.8729, 0.3852, 0.1863, 0.3189, 0.1824, 0.3189, 0.1174, 0.3852, 0.1251, 0.7947, 0.9409, 0.7807, 0.8815, 0.8058, 0.8729, 0.8311, 0.9285, 0.4463, 0.1927, 0.3852, 0.1863, 0.3852, 0.1251, 0.4463, 0.1376, 0.8069, 0.9931, 0.7947, 0.9409, 0.8311, 0.9285, 0.8533, 0.9772, 0.2499, 0.7499, 0.2784, 0.8126, 0.2901, 0.8058, 0.3189, 0.1174, 0.25, 0.1148, 0.25, 0.05373, 0.3189, 0.0575, 0.8058, 0.8729, 0.7784, 0.8126, 0.7901, 0.8058, 0.8288, 0.8596, 0.3852, 0.1251, 0.3189, 0.1174, 0.3189, 0.0575, 0.3852, 0.06867, 0.8311, 0.9285, 0.8058, 0.8729, 0.8288, 0.8596, 0.8644, 0.9092, 0.4463, 0.1376, 0.3852, 0.1251, 0.3852, 0.06867, 0.4463, 0.08681, 0.8533, 0.9772, 0.8311, 0.9285, 0.8644, 0.9092, 0.8956, 0.9527, 0.4998, 0.1544, 0.4463, 0.1376, 0.4463, 0.08681, 0.4998, 0.1112, 0.05373, 0.1376, 0.0001998, 0.1544, 0.0001998, 0.1112, 0.05373, 0.08681, 0.3311, 0.9285, 0.3533, 0.9772, 0.3956, 0.9527, 0.3644, 0.9092, 0.1148, 0.1251, 0.05373, 0.1376, 0.05373, 0.08681, 0.1148, 0.06867, 0.3058, 0.8729, 0.3311, 0.9285, 0.3644, 0.9092, 0.3288, 0.8596, 0.1811, 0.1174, 0.1148, 0.1251, 0.1148, 0.06867, 0.1811, 0.0575, 0.2784, 0.8126, 0.3058, 0.8729, 0.3288, 0.8596, 0.2901, 0.8058, 0.25, 0.1148, 0.1811, 0.1174, 0.1811, 0.0575, 0.25, 0.05373, 0.7784, 0.8126, 0.7499, 0.7499, 0.7901, 0.8058, 0.3644, 0.9092, 0.3956, 0.9527, 0.4324, 0.9204, 0.3933, 0.8838, 0.1148, 0.06867, 0.05373, 0.08681, 0.05373, 0.0423, 0.1148, 0.01921, 0.3288, 0.8596, 0.3644, 0.9092, 0.3933, 0.8838, 0.3487, 0.8421, 0.1811, 0.0575, 0.1148, 0.06867, 0.1148, 0.01921, 0.1811, 0.005, 0.2901, 0.8058, 0.3288, 0.8596, 0.3487, 0.8421, 0.3002, 0.7969, 0.25, 0.05373, 0.1811, 0.0575, 0.1811, 0.005, 0.25, 0.0001998, 0.7901, 0.8058, 0.7499, 0.7499, 0.8002, 0.7969, 0.2499, 0.7499, 0.2901, 0.8058, 0.3002, 0.7969, 0.3189, 0.0575, 0.25, 0.05373, 0.25, 0.0001998, 0.3189, 0.005, 0.8288, 0.8596, 0.7901, 0.8058, 0.8002, 0.7969, 0.8487, 0.8421, 0.3852, 0.06867, 0.3189, 0.0575, 0.3189, 0.005, 0.3852, 0.01921, 0.8644, 0.9092, 0.8288, 0.8596, 0.8487, 0.8421, 0.8933, 0.8838, 0.4463, 0.08681, 0.3852, 0.06867, 0.3852, 0.01921, 0.4463, 0.0423, 0.8956, 0.9527, 0.8644, 0.9092, 0.8933, 0.8838, 0.9324, 0.9204, 0.3956, 0.9527, 0.4213, 0.9884, 0.4645, 0.9504, 0.4324, 0.9204, 0.9213, 0.9884, 0.8956, 0.9527, 0.9324, 0.9204, 0.9645, 0.9504, 0.8487, 0.8421, 0.8002, 0.7969, 0.8084, 0.7862, 0.8648, 0.8211, 0.8852, 0.4808, 0.8189, 0.495, 0.8189, 0.4425, 0.8852, 0.4313, 0.8933, 0.8838, 0.8487, 0.8421, 0.8648, 0.8211, 0.9167, 0.8533, 0.9463, 0.4577, 0.8852, 0.4808, 0.8852, 0.4313, 0.9463, 0.4132, 0.9324, 0.9204, 0.8933, 0.8838, 0.9167, 0.8533, 0.9622, 0.8815, 0.4324, 0.9204, 0.4645, 0.9504, 0.4995, 0.9046, 0.4622, 0.8815, 0.9645, 0.9504, 0.9324, 0.9204, 0.9622, 0.8815, 0.9995, 0.9046, 0.3933, 0.8838, 0.4324, 0.9204, 0.4622, 0.8815, 0.4167, 0.8533, 0.6148, 0.4808, 0.5537, 0.4577, 0.5537, 0.4132, 0.6148, 0.4313, 0.3487, 0.8421, 0.3933, 0.8838, 0.4167, 0.8533, 0.3648, 0.8211, 0.6811, 0.495, 0.6148, 0.4808, 0.6148, 0.4313, 0.6811, 0.4425, 0.3002, 0.7969, 0.3487, 0.8421, 0.3648, 0.8211, 0.3084, 0.7862, 0.75, 0.4998, 0.6811, 0.495, 0.6811, 0.4425, 0.75, 0.4463, 0.8002, 0.7969, 0.7499, 0.7499, 0.8084, 0.7862, 0.2499, 0.7499, 0.3002, 0.7969, 0.3084, 0.7862, 0.8189, 0.495, 0.75, 0.4998, 0.75, 0.4463, 0.8189, 0.4425, 0.6148, 0.4313, 0.5537, 0.4132, 0.5537, 0.3624, 0.6148, 0.3749, 0.3648, 0.8211, 0.4167, 0.8533, 0.4336, 0.8187, 0.3764, 0.7973, 0.6811, 0.4425, 0.6148, 0.4313, 0.6148, 0.3749, 0.6811, 0.3826, 0.3084, 0.7862, 0.3648, 0.8211, 0.3764, 0.7973, 0.3144, 0.774, 0.75, 0.4463, 0.6811, 0.4425, 0.6811, 0.3826, 0.75, 0.3852, 0.8084, 0.7862, 0.7499, 0.7499, 0.8144, 0.774, 0.2499, 0.7499, 0.3084, 0.7862, 0.3144, 0.774, 0.8189, 0.4425, 0.75, 0.4463, 0.75, 0.3852, 0.8189, 0.3826, 0.8648, 0.8211, 0.8084, 0.7862, 0.8144, 0.774, 0.8764, 0.7973, 0.8852, 0.4313, 0.8189, 0.4425, 0.8189, 0.3826, 0.8852, 0.3749, 0.9167, 0.8533, 0.8648, 0.8211, 0.8764, 0.7973, 0.9336, 0.8187, 0.9463, 0.4132, 0.8852, 0.4313, 0.8852, 0.3749, 0.9463, 0.3624, 0.9622, 0.8815, 0.9167, 0.8533, 0.9336, 0.8187, 0.9838, 0.8375, 0.9998, 0.3888, 0.9463, 0.4132, 0.9463, 0.3624, 0.9998, 0.3456, 0.5537, 0.4132, 0.5002, 0.3888, 0.5002, 0.3456, 0.5537, 0.3624, 0.4167, 0.8533, 0.4622, 0.8815, 0.4838, 0.8375, 0.4336, 0.8187, 0.8852, 0.3749, 0.8189, 0.3826, 0.8189, 0.3176, 0.8852, 0.3137, 0.9336, 0.8187, 0.8764, 0.7973, 0.8833, 0.7717, 0.9435, 0.7816, 0.9463, 0.3624, 0.8852, 0.3749, 0.8852, 0.3137, 0.9463, 0.3073, 0.9838, 0.8375, 0.9336, 0.8187, 0.9435, 0.7816, 0.9964, 0.7902, 0.9998, 0.3456, 0.9463, 0.3624, 0.9463, 0.3073, 0.9998, 0.2987, 0.5537, 0.3624, 0.5002, 0.3456, 0.5002, 0.2987, 0.5537, 0.3073, 0.4336, 0.8187, 0.4838, 0.8375, 0.4964, 0.7902, 0.4435, 0.7816, 0.6148, 0.3749, 0.5537, 0.3624, 0.5537, 0.3073, 0.6148, 0.3137, 0.3764, 0.7973, 0.4336, 0.8187, 0.4435, 0.7816, 0.3833, 0.7717, 0.6811, 0.3826, 0.6148, 0.3749, 0.6148, 0.3137, 0.6811, 0.3176, 0.3144, 0.774, 0.3764, 0.7973, 0.3833, 0.7717, 0.3179, 0.761, 0.75, 0.3852, 0.6811, 0.3826, 0.6811, 0.3176, 0.75, 0.3189, 0.8144, 0.774, 0.7499, 0.7499, 0.8179, 0.761, 0.2499, 0.7499, 0.3144, 0.774, 0.3179, 0.761, 0.8189, 0.3826, 0.75, 0.3852, 0.75, 0.3189, 0.8189, 0.3176, 0.8764, 0.7973, 0.8144, 0.774, 0.8179, 0.761, 0.8833, 0.7717, 0.3833, 0.7717, 0.4435, 0.7816, 0.446, 0.7432, 0.385, 0.7452, 0.6811, 0.3176, 0.6148, 0.3137, 0.6148, 0.25, 0.6811, 0.25, 0.3179, 0.761, 0.3833, 0.7717, 0.385, 0.7452, 0.3187, 0.7475, 0.75, 0.3189, 0.6811, 0.3176, 0.6811, 0.25, 0.75, 0.25, 0.8179, 0.761, 0.7499, 0.7499, 0.8187, 0.7475, 0.2499, 0.7499, 0.3179, 0.761, 0.3187, 0.7475, 0.8189, 0.3176, 0.75, 0.3189, 0.75, 0.25, 0.8189, 0.25, 0.8833, 0.7717, 0.8179, 0.761, 0.8187, 0.7475, 0.885, 0.7452, 0.8852, 0.3137, 0.8189, 0.3176, 0.8189, 0.25, 0.8852, 0.25, 0.9435, 0.7816, 0.8833, 0.7717, 0.885, 0.7452, 0.946, 0.7432, 0.9463, 0.3073, 0.8852, 0.3137, 0.8852, 0.25, 0.9463, 0.25, 0.9964, 0.7902, 0.9435, 0.7816, 0.946, 0.7432, 0.9995, 0.7413, 0.9998, 0.2987, 0.9463, 0.3073, 0.9463, 0.25, 0.9998, 0.25, 0.5537, 0.3073, 0.5002, 0.2987, 0.5002, 0.25, 0.5537, 0.25, 0.4435, 0.7816, 0.4964, 0.7902, 0.4995, 0.7413, 0.446, 0.7432, 0.6148, 0.3137, 0.5537, 0.3073, 0.5537, 0.25, 0.6148, 0.25, 0.946, 0.7432, 0.885, 0.7452, 0.8815, 0.719, 0.9409, 0.705, 0.9463, 0.25, 0.8852, 0.25, 0.8852, 0.1863, 0.9463, 0.1927, 0.9995, 0.7413, 0.946, 0.7432, 0.9409, 0.705, 0.9931, 0.6928, 0.9998, 0.25, 0.9463, 0.25, 0.9463, 0.1927, 0.9998, 0.2013, 0.5537, 0.25, 0.5002, 0.25, 0.5002, 0.2013, 0.5537, 0.1927, 0.446, 0.7432, 0.4995, 0.7413, 0.4931, 0.6928, 0.4409, 0.705, 0.6148, 0.25, 0.5537, 0.25, 0.5537, 0.1927, 0.6148, 0.1863, 0.385, 0.7452, 0.446, 0.7432, 0.4409, 0.705, 0.3815, 0.719, 0.6811, 0.25, 0.6148, 0.25, 0.6148, 0.1863, 0.6811, 0.1824, 0.3187, 0.7475, 0.385, 0.7452, 0.3815, 0.719, 0.317, 0.7341, 0.75, 0.25, 0.6811, 0.25, 0.6811, 0.1824, 0.75, 0.1811, 0.8187, 0.7475, 0.7499, 0.7499, 0.817, 0.7341, 0.2499, 0.7499, 0.3187, 0.7475, 0.317, 0.7341, 0.8189, 0.25, 0.75, 0.25, 0.75, 0.1811, 0.8189, 0.1824, 0.885, 0.7452, 0.8187, 0.7475, 0.817, 0.7341, 0.8815, 0.719, 0.8852, 0.25, 0.8189, 0.25, 0.8189, 0.1824, 0.8852, 0.1863, 0.6811, 0.1824, 0.6148, 0.1863, 0.6148, 0.1251, 0.6811, 0.1174, 0.317, 0.7341, 0.3815, 0.719, 0.3729, 0.6939, 0.3126, 0.7213, 0.75, 0.1811, 0.6811, 0.1824, 0.6811, 0.1174, 0.75, 0.1148, 0.817, 0.7341, 0.7499, 0.7499, 0.8126, 0.7213, 0.2499, 0.7499, 0.317, 0.7341, 0.3126, 0.7213, 0.8189, 0.1824, 0.75, 0.1811, 0.75, 0.1148, 0.8189, 0.1174, 0.8815, 0.719, 0.817, 0.7341, 0.8126, 0.7213, 0.8729, 0.6939, 0.8852, 0.1863, 0.8189, 0.1824, 0.8189, 0.1174, 0.8852, 0.1251, 0.9409, 0.705, 0.8815, 0.719, 0.8729, 0.6939, 0.9285, 0.6686, 0.9463, 0.1927, 0.8852, 0.1863, 0.8852, 0.1251, 0.9463, 0.1376, 0.9931, 0.6928, 0.9409, 0.705, 0.9285, 0.6686, 0.9772, 0.6464, 0.9998, 0.2013, 0.9463, 0.1927, 0.9463, 0.1376, 0.9998, 0.1544, 0.5537, 0.1927, 0.5002, 0.2013, 0.5002, 0.1544, 0.5537, 0.1376, 0.4409, 0.705, 0.4931, 0.6928, 0.4772, 0.6464, 0.4285, 0.6686, 0.6148, 0.1863, 0.5537, 0.1927, 0.5537, 0.1376, 0.6148, 0.1251, 0.3815, 0.719, 0.4409, 0.705, 0.4285, 0.6686, 0.3729, 0.6939, 0.9463, 0.1376, 0.8852, 0.1251, 0.8852, 0.06867, 0.9463, 0.08681, 0.9772, 0.6464, 0.9285, 0.6686, 0.9092, 0.6353, 0.9527, 0.6041, 0.9998, 0.1544, 0.9463, 0.1376, 0.9463, 0.08681, 0.9998, 0.1112, 0.5537, 0.1376, 0.5002, 0.1544, 0.5002, 0.1112, 0.5537, 0.08681, 0.4285, 0.6686, 0.4772, 0.6464, 0.4527, 0.6041, 0.4092, 0.6353, 0.6148, 0.1251, 0.5537, 0.1376, 0.5537, 0.08681, 0.6148, 0.06867, 0.3729, 0.6939, 0.4285, 0.6686, 0.4092, 0.6353, 0.3596, 0.671, 0.6811, 0.1174, 0.6148, 0.1251, 0.6148, 0.06867, 0.6811, 0.0575, 0.3126, 0.7213, 0.3729, 0.6939, 0.3596, 0.671, 0.3058, 0.7096, 0.75, 0.1148, 0.6811, 0.1174, 0.6811, 0.0575, 0.75, 0.05373, 0.8126, 0.7213, 0.7499, 0.7499, 0.8058, 0.7096, 0.2499, 0.7499, 0.3126, 0.7213, 0.3058, 0.7096, 0.8189, 0.1174, 0.75, 0.1148, 0.75, 0.05373, 0.8189, 0.0575, 0.8729, 0.6939, 0.8126, 0.7213, 0.8058, 0.7096, 0.8596, 0.671, 0.8852, 0.1251, 0.8189, 0.1174, 0.8189, 0.0575, 0.8852, 0.06867, 0.9285, 0.6686, 0.8729, 0.6939, 0.8596, 0.671, 0.9092, 0.6353, 0.3058, 0.7096, 0.3596, 0.671, 0.3421, 0.6511, 0.2969, 0.6995, 0.75, 0.05373, 0.6811, 0.0575, 0.6811, 0.005, 0.75, 0.0001998, 0.8058, 0.7096, 0.7499, 0.7499, 0.7969, 0.6995, 0.2499, 0.7499, 0.3058, 0.7096, 0.2969, 0.6995, 0.8189, 0.0575, 0.75, 0.05373, 0.75, 0.0001998, 0.8189, 0.005, 0.8596, 0.671, 0.8058, 0.7096, 0.7969, 0.6995, 0.8421, 0.6511, 0.8852, 0.06867, 0.8189, 0.0575, 0.8189, 0.005, 0.8852, 0.01921, 0.9092, 0.6353, 0.8596, 0.671, 0.8421, 0.6511, 0.8838, 0.6064, 0.9463, 0.08681, 0.8852, 0.06867, 0.8852, 0.01921, 0.9463, 0.0423, 0.9527, 0.6041, 0.9092, 0.6353, 0.8838, 0.6064, 0.9204, 0.5673, 0.4527, 0.6041, 0.4884, 0.5784, 0.4504, 0.5352, 0.4204, 0.5673, 0.9884, 0.5784, 0.9527, 0.6041, 0.9204, 0.5673, 0.9504, 0.5352, 0.4092, 0.6353, 0.4527, 0.6041, 0.4204, 0.5673, 0.3838, 0.6064, 0.6148, 0.06867, 0.5537, 0.08681, 0.5537, 0.0423, 0.6148, 0.01921, 0.3596, 0.671, 0.4092, 0.6353, 0.3838, 0.6064, 0.3421, 0.6511, 0.6811, 0.0575, 0.6148, 0.06867, 0.6148, 0.01921, 0.6811, 0.005, 0.4204, 0.5673, 0.4504, 0.5352, 0.4046, 0.5002, 0.3815, 0.5375, 0.9504, 0.5352, 0.9204, 0.5673, 0.8815, 0.5375, 0.9046, 0.5002, 0.3838, 0.6064, 0.4204, 0.5673, 0.3815, 0.5375, 0.3533, 0.583, 0.6148, 0.01921, 0.5537, 0.0423, 0.5537, 0.08681, 0.6148, 0.06867, 0.3421, 0.6511, 0.3838, 0.6064, 0.3533, 0.583, 0.3211, 0.635, 0.6811, 0.005, 0.6148, 0.01921, 0.6148, 0.06867, 0.6811, 0.0575, 0.2969, 0.6995, 0.3421, 0.6511, 0.3211, 0.635, 0.2862, 0.6913, 0.75, 0.0001998, 0.6811, 0.005, 0.6811, 0.0575, 0.75, 0.05373, 0.7969, 0.6995, 0.7499, 0.7499, 0.7862, 0.6913, 0.2499, 0.7499, 0.2969, 0.6995, 0.2862, 0.6913, 0.8189, 0.005, 0.75, 0.0001998, 0.75, 0.05373, 0.8189, 0.0575, 0.8421, 0.6511, 0.7969, 0.6995, 0.7862, 0.6913, 0.8211, 0.635, 0.8852, 0.01921, 0.8189, 0.005, 0.8189, 0.0575, 0.8852, 0.06867, 0.8838, 0.6064, 0.8421, 0.6511, 0.8211, 0.635, 0.8533, 0.583, 0.9463, 0.0423, 0.8852, 0.01921, 0.8852, 0.06867, 0.9463, 0.08681, 0.9204, 0.5673, 0.8838, 0.6064, 0.8533, 0.583, 0.8815, 0.5375, 0.7862, 0.6913, 0.7499, 0.7499, 0.774, 0.6853, 0.2499, 0.7499, 0.2862, 0.6913, 0.274, 0.6853, 0.8189, 0.0575, 0.75, 0.05373, 0.75, 0.1148, 0.8189, 0.1174, 0.8211, 0.635, 0.7862, 0.6913, 0.774, 0.6853, 0.7973, 0.6233, 0.8852, 0.06867, 0.8189, 0.0575, 0.8189, 0.1174, 0.8852, 0.1251, 0.8533, 0.583, 0.8211, 0.635, 0.7973, 0.6233, 0.8187, 0.5661, 0.9463, 0.08681, 0.8852, 0.06867, 0.8852, 0.1251, 0.9463, 0.1376, 0.8815, 0.5375, 0.8533, 0.583, 0.8187, 0.5661, 0.8375, 0.5159, 0.9998, 0.1112, 0.9463, 0.08681, 0.9463, 0.1376, 0.9998, 0.1544, 0.5537, 0.08681, 0.5002, 0.1112, 0.5002, 0.1544, 0.5537, 0.1376, 0.3533, 0.583, 0.3815, 0.5375, 0.3375, 0.5159, 0.3187, 0.5661, 0.6148, 0.06867, 0.5537, 0.08681, 0.5537, 0.1376, 0.6148, 0.1251, 0.3211, 0.635, 0.3533, 0.583, 0.3187, 0.5661, 0.2973, 0.6233, 0.6811, 0.0575, 0.6148, 0.06867, 0.6148, 0.1251, 0.6811, 0.1174, 0.2862, 0.6913, 0.3211, 0.635, 0.2973, 0.6233, 0.274, 0.6853, 0.75, 0.05373, 0.6811, 0.0575, 0.6811, 0.1174, 0.75, 0.1148, 0.5537, 0.1376, 0.5002, 0.1544, 0.5002, 0.2013, 0.5537, 0.1927, 0.3187, 0.5661, 0.3375, 0.5159, 0.2902, 0.5033, 0.2816, 0.5562, 0.6148, 0.1251, 0.5537, 0.1376, 0.5537, 0.1927, 0.6148, 0.1863, 0.2973, 0.6233, 0.3187, 0.5661, 0.2816, 0.5562, 0.2717, 0.6164, 0.6811, 0.1174, 0.6148, 0.1251, 0.6148, 0.1863, 0.6811, 0.1824, 0.274, 0.6853, 0.2973, 0.6233, 0.2717, 0.6164, 0.261, 0.6818, 0.75, 0.1148, 0.6811, 0.1174, 0.6811, 0.1824, 0.75, 0.1811, 0.774, 0.6853, 0.7499, 0.7499, 0.761, 0.6818, 0.2499, 0.7499, 0.274, 0.6853, 0.261, 0.6818, 0.8189, 0.1174, 0.75, 0.1148, 0.75, 0.1811, 0.8189, 0.1824, 0.7973, 0.6233, 0.774, 0.6853, 0.761, 0.6818, 0.7717, 0.6164, 0.8852, 0.1251, 0.8189, 0.1174, 0.8189, 0.1824, 0.8852, 0.1863, 0.8187, 0.5661, 0.7973, 0.6233, 0.7717, 0.6164, 0.7816, 0.5562, 0.9463, 0.1376, 0.8852, 0.1251, 0.8852, 0.1863, 0.9463, 0.1927, 0.8375, 0.5159, 0.8187, 0.5661, 0.7816, 0.5562, 0.7902, 0.5033, 0.9998, 0.1544, 0.9463, 0.1376, 0.9463, 0.1927, 0.9998, 0.2013, 0.8189, 0.1824, 0.75, 0.1811, 0.75, 0.25, 0.8189, 0.25, 0.7717, 0.6164, 0.761, 0.6818, 0.7475, 0.681, 0.7452, 0.6147, 0.8852, 0.1863, 0.8189, 0.1824, 0.8189, 0.25, 0.8852, 0.25, 0.7816, 0.5562, 0.7717, 0.6164, 0.7452, 0.6147, 0.7432, 0.5537, 0.9463, 0.1927, 0.8852, 0.1863, 0.8852, 0.25, 0.9463, 0.25, 0.7902, 0.5033, 0.7816, 0.5562, 0.7432, 0.5537, 0.7413, 0.5002, 0.9998, 0.2013, 0.9463, 0.1927, 0.9463, 0.25, 0.9998, 0.25, 0.5537, 0.1927, 0.5002, 0.2013, 0.5002, 0.25, 0.5537, 0.25, 0.2816, 0.5562, 0.2902, 0.5033, 0.2413, 0.5002, 0.2432, 0.5537, 0.6148, 0.1863, 0.5537, 0.1927, 0.5537, 0.25, 0.6148, 0.25, 0.2717, 0.6164, 0.2816, 0.5562, 0.2432, 0.5537, 0.2452, 0.6147, 0.6811, 0.1824, 0.6148, 0.1863, 0.6148, 0.25, 0.6811, 0.25, 0.261, 0.6818, 0.2717, 0.6164, 0.2452, 0.6147, 0.2475, 0.681, 0.75, 0.1811, 0.6811, 0.1824, 0.6811, 0.25, 0.75, 0.25, 0.761, 0.6818, 0.7499, 0.7499, 0.7475, 0.681, 0.2499, 0.7499, 0.261, 0.6818, 0.2475, 0.681, 0.2432, 0.5537, 0.2413, 0.5002, 0.1928, 0.5067, 0.205, 0.5588, 0.6148, 0.25, 0.5537, 0.25, 0.5537, 0.3073, 0.6148, 0.3137, 0.2452, 0.6147, 0.2432, 0.5537, 0.205, 0.5588, 0.219, 0.6182, 0.6811, 0.25, 0.6148, 0.25, 0.6148, 0.3137, 0.6811, 0.3176, 0.2475, 0.681, 0.2452, 0.6147, 0.219, 0.6182, 0.2341, 0.6828, 0.75, 0.25, 0.6811, 0.25, 0.6811, 0.3176, 0.75, 0.3189, 0.7475, 0.681, 0.7499, 0.7499, 0.7341, 0.6828, 0.2499, 0.7499, 0.2475, 0.681, 0.2341, 0.6828, 0.8189, 0.25, 0.75, 0.25, 0.75, 0.3189, 0.8189, 0.3176, 0.7452, 0.6147, 0.7475, 0.681, 0.7341, 0.6828, 0.719, 0.6182, 0.8852, 0.25, 0.8189, 0.25, 0.8189, 0.3176, 0.8852, 0.3137, 0.7432, 0.5537, 0.7452, 0.6147, 0.719, 0.6182, 0.705, 0.5588, 0.9463, 0.25, 0.8852, 0.25, 0.8852, 0.3137, 0.9463, 0.3073, 0.7413, 0.5002, 0.7432, 0.5537, 0.705, 0.5588, 0.6928, 0.5067, 0.9998, 0.25, 0.9463, 0.25, 0.9463, 0.3073, 0.9998, 0.2987, 0.5537, 0.25, 0.5002, 0.25, 0.5002, 0.2987, 0.5537, 0.3073, 0.719, 0.6182, 0.7341, 0.6828, 0.7213, 0.6871, 0.6939, 0.6268, 0.8852, 0.3137, 0.8189, 0.3176, 0.8189, 0.3826, 0.8852, 0.3749, 0.705, 0.5588, 0.719, 0.6182, 0.6939, 0.6268, 0.6686, 0.5712, 0.9463, 0.3073, 0.8852, 0.3137, 0.8852, 0.3749, 0.9463, 0.3624, 0.6928, 0.5067, 0.705, 0.5588, 0.6686, 0.5712, 0.6464, 0.5225, 0.9998, 0.2987, 0.9463, 0.3073, 0.9463, 0.3624, 0.9998, 0.3456, 0.5537, 0.3073, 0.5002, 0.2987, 0.5002, 0.3456, 0.5537, 0.3624, 0.205, 0.5588, 0.1928, 0.5067, 0.1464, 0.5225, 0.1686, 0.5712, 0.6148, 0.3137, 0.5537, 0.3073, 0.5537, 0.3624, 0.6148, 0.3749, 0.219, 0.6182, 0.205, 0.5588, 0.1686, 0.5712, 0.1939, 0.6268, 0.6811, 0.3176, 0.6148, 0.3137, 0.6148, 0.3749, 0.6811, 0.3826, 0.2341, 0.6828, 0.219, 0.6182, 0.1939, 0.6268, 0.2213, 0.6871, 0.75, 0.3189, 0.6811, 0.3176, 0.6811, 0.3826, 0.75, 0.3852, 0.7341, 0.6828, 0.7499, 0.7499, 0.7213, 0.6871, 0.2499, 0.7499, 0.2341, 0.6828, 0.2213, 0.6871, 0.8189, 0.3176, 0.75, 0.3189, 0.75, 0.3852, 0.8189, 0.3826, 0.6148, 0.3749, 0.5537, 0.3624, 0.5537, 0.4132, 0.6148, 0.4313, 0.1939, 0.6268, 0.1686, 0.5712, 0.1353, 0.5905, 0.171, 0.6401, 0.6811, 0.3826, 0.6148, 0.3749, 0.6148, 0.4313, 0.6811, 0.4425, 0.2213, 0.6871, 0.1939, 0.6268, 0.171, 0.6401, 0.2096, 0.6939, 0.75, 0.3852, 0.6811, 0.3826, 0.6811, 0.4425, 0.75, 0.4463, 0.7213, 0.6871, 0.7499, 0.7499, 0.7096, 0.6939, 0.2499, 0.7499, 0.2213, 0.6871, 0.2096, 0.6939, 0.8189, 0.3826, 0.75, 0.3852, 0.75, 0.4463, 0.8189, 0.4425, 0.6939, 0.6268, 0.7213, 0.6871, 0.7096, 0.6939, 0.671, 0.6401, 0.8852, 0.3749, 0.8189, 0.3826, 0.8189, 0.4425, 0.8852, 0.4313, 0.6686, 0.5712, 0.6939, 0.6268, 0.671, 0.6401, 0.6353, 0.5905, 0.9463, 0.3624, 0.8852, 0.3749, 0.8852, 0.4313, 0.9463, 0.4132, 0.6464, 0.5225, 0.6686, 0.5712, 0.6353, 0.5905, 0.6041, 0.547, 0.9998, 0.3456, 0.9463, 0.3624, 0.9463, 0.4132, 0.9998, 0.3888, 0.5537, 0.3624, 0.5002, 0.3456, 0.5002, 0.3888, 0.5537, 0.4132, 0.1686, 0.5712, 0.1464, 0.5225, 0.1041, 0.547, 0.1353, 0.5905, 0.8852, 0.4313, 0.8189, 0.4425, 0.8189, 0.495, 0.8852, 0.4808, 0.6353, 0.5905, 0.671, 0.6401, 0.6511, 0.6576, 0.6064, 0.6159, 0.9463, 0.4132, 0.8852, 0.4313, 0.8852, 0.4808, 0.9463, 0.4577, 0.6041, 0.547, 0.6353, 0.5905, 0.6064, 0.6159, 0.5673, 0.5793, 0.1041, 0.547, 0.07843, 0.5113, 0.03519, 0.5494, 0.0673, 0.5793, 0.5784, 0.5113, 0.6041, 0.547, 0.5673, 0.5793, 0.5352, 0.5494, 0.1353, 0.5905, 0.1041, 0.547, 0.0673, 0.5793, 0.1064, 0.6159, 0.6148, 0.4313, 0.5537, 0.4132, 0.5537, 0.4577, 0.6148, 0.4808, 0.171, 0.6401, 0.1353, 0.5905, 0.1064, 0.6159, 0.1511, 0.6576, 0.6811, 0.4425, 0.6148, 0.4313, 0.6148, 0.4808, 0.6811, 0.495, 0.2096, 0.6939, 0.171, 0.6401, 0.1511, 0.6576, 0.1995, 0.7028, 0.75, 0.4463, 0.6811, 0.4425, 0.6811, 0.495, 0.75, 0.4998, 0.7096, 0.6939, 0.7499, 0.7499, 0.6995, 0.7028, 0.2499, 0.7499, 0.2096, 0.6939, 0.1995, 0.7028, 0.8189, 0.4425, 0.75, 0.4463, 0.75, 0.4998, 0.8189, 0.495, 0.671, 0.6401, 0.7096, 0.6939, 0.6995, 0.7028, 0.6511, 0.6576, 0.1511, 0.6576, 0.1064, 0.6159, 0.08304, 0.6464, 0.135, 0.6786, 0.1811, 0.005, 0.1148, 0.01921, 0.1148, 0.06867, 0.1811, 0.0575, 0.1995, 0.7028, 0.1511, 0.6576, 0.135, 0.6786, 0.1913, 0.7135, 0.25, 0.0002001, 0.1811, 0.005, 0.1811, 0.0575, 0.25, 0.05373, 0.6995, 0.7028, 0.7499, 0.7499, 0.6913, 0.7135, 0.2499, 0.7499, 0.1995, 0.7028, 0.1913, 0.7135, 0.3189, 0.005, 0.25, 0.0002001, 0.25, 0.05373, 0.3189, 0.0575, 0.6511, 0.6576, 0.6995, 0.7028, 0.6913, 0.7135, 0.635, 0.6786, 0.3852, 0.01921, 0.3189, 0.005, 0.3189, 0.0575, 0.3852, 0.06867, 0.6064, 0.6159, 0.6511, 0.6576, 0.635, 0.6786, 0.583, 0.6464, 0.4463, 0.0423, 0.3852, 0.01921, 0.3852, 0.06867, 0.4463, 0.08681, 0.5673, 0.5793, 0.6064, 0.6159, 0.583, 0.6464, 0.5375, 0.6182, 0.0673, 0.5793, 0.03519, 0.5494, 0.0001998, 0.5951, 0.03754, 0.6182, 0.5352, 0.5494, 0.5673, 0.5793, 0.5375, 0.6182, 0.5002, 0.5951, 0.1064, 0.6159, 0.0673, 0.5793, 0.03754, 0.6182, 0.08304, 0.6464, 0.1148, 0.01921, 0.05373, 0.0423, 0.05373, 0.08681, 0.1148, 0.06867, 0.4463, 0.08681, 0.3852, 0.06867, 0.3852, 0.1251, 0.4463, 0.1376, 0.5375, 0.6182, 0.583, 0.6464, 0.5661, 0.681, 0.5159, 0.6622, 0.4998, 0.1112, 0.4463, 0.08681, 0.4463, 0.1376, 0.4998, 0.1544, 0.05373, 0.08681, 0.0001998, 0.1112, 0.0001998, 0.1544, 0.05373, 0.1376, 0.08304, 0.6464, 0.03754, 0.6182, 0.01594, 0.6622, 0.06607, 0.681, 0.1148, 0.06867, 0.05373, 0.08681, 0.05373, 0.1376, 0.1148, 0.1251, 0.135, 0.6786, 0.08304, 0.6464, 0.06607, 0.681, 0.1233, 0.7024, 0.1811, 0.0575, 0.1148, 0.06867, 0.1148, 0.1251, 0.1811, 0.1174, 0.1913, 0.7135, 0.135, 0.6786, 0.1233, 0.7024, 0.1853, 0.7257, 0.25, 0.05373, 0.1811, 0.0575, 0.1811, 0.1174, 0.25, 0.1148, 0.6913, 0.7135, 0.7499, 0.7499, 0.6853, 0.7257, 0.2499, 0.7499, 0.1913, 0.7135, 0.1853, 0.7257, 0.3189, 0.0575, 0.25, 0.05373, 0.25, 0.1148, 0.3189, 0.1174, 0.635, 0.6786, 0.6913, 0.7135, 0.6853, 0.7257, 0.6233, 0.7024, 0.3852, 0.06867, 0.3189, 0.0575, 0.3189, 0.1174, 0.3852, 0.1251, 0.583, 0.6464, 0.635, 0.6786, 0.6233, 0.7024, 0.5661, 0.681, 0.1853, 0.7257, 0.1233, 0.7024, 0.1164, 0.728, 0.1818, 0.7387, 0.25, 0.1148, 0.1811, 0.1174, 0.1811, 0.1824, 0.25, 0.1811, 0.6853, 0.7257, 0.7499, 0.7499, 0.6818, 0.7387, 0.2499, 0.7499, 0.1853, 0.7257, 0.1818, 0.7387, 0.3189, 0.1174, 0.25, 0.1148, 0.25, 0.1811, 0.3189, 0.1824, 0.6233, 0.7024, 0.6853, 0.7257, 0.6818, 0.7387, 0.6164, 0.728, 0.3852, 0.1251, 0.3189, 0.1174, 0.3189, 0.1824, 0.3852, 0.1863, 0.5661, 0.681, 0.6233, 0.7024, 0.6164, 0.728, 0.5562, 0.7182, 0.4463, 0.1376, 0.3852, 0.1251, 0.3852, 0.1863, 0.4463, 0.1927, 0.5159, 0.6622, 0.5661, 0.681, 0.5562, 0.7182, 0.5033, 0.7095, 0.4998, 0.1544, 0.4463, 0.1376, 0.4463, 0.1927, 0.4998, 0.2013, 0.05373, 0.1376, 0.0001998, 0.1544, 0.0001998, 0.2013, 0.05373, 0.1927, 0.06607, 0.681, 0.01594, 0.6622, 0.003335, 0.7095, 0.05617, 0.7182, 0.1148, 0.1251, 0.05373, 0.1376, 0.05373, 0.1927, 0.1148, 0.1863, 0.1233, 0.7024, 0.06607, 0.681, 0.05617, 0.7182, 0.1164, 0.728, 0.1811, 0.1174, 0.1148, 0.1251, 0.1148, 0.1863, 0.1811, 0.1824, 0.5033, 0.7095, 0.5562, 0.7182, 0.5537, 0.7565, 0.5002, 0.7584, 0.4998, 0.2013, 0.4463, 0.1927, 0.4463, 0.25, 0.4998, 0.25, 0.05373, 0.1927, 0.0001998, 0.2013, 0.0001998, 0.25, 0.05373, 0.25, 0.05617, 0.7182, 0.003335, 0.7095, 0.0001998, 0.7584, 0.0537, 0.7565, 0.1148, 0.1863, 0.05373, 0.1927, 0.05373, 0.25, 0.1148, 0.25, 0.1164, 0.728, 0.05617, 0.7182, 0.0537, 0.7565, 0.1147, 0.7545, 0.1811, 0.1824, 0.1148, 0.1863, 0.1148, 0.25, 0.1811, 0.25, 0.1818, 0.7387, 0.1164, 0.728, 0.1147, 0.7545, 0.181, 0.7522, 0.25, 0.1811, 0.1811, 0.1824, 0.1811, 0.25, 0.25, 0.25, 0.6818, 0.7387, 0.7499, 0.7499, 0.681, 0.7522, 0.2499, 0.7499, 0.1818, 0.7387, 0.181, 0.7522, 0.3189, 0.1824, 0.25, 0.1811, 0.25, 0.25, 0.3189, 0.25, 0.6164, 0.728, 0.6818, 0.7387, 0.681, 0.7522, 0.6147, 0.7545, 0.3852, 0.1863, 0.3189, 0.1824, 0.3189, 0.25, 0.3852, 0.25, 0.5562, 0.7182, 0.6164, 0.728, 0.6147, 0.7545, 0.5537, 0.7565, 0.4463, 0.1927, 0.3852, 0.1863, 0.3852, 0.25, 0.4463, 0.25])
me_sphere.use_remesh_preserve_volume = False
me_sphere.use_remesh_preserve_attributes = False
me_sphere.use_mirror_vertex_groups = False
me_sphere.update()

# ---- objects
ob_sphere = bpy.data.objects.new('Sphere', me_sphere)

# ---- transforms, parenting, visibility, modifiers, constraints
ob_sphere.location = (0.0, 0.0, 0.0)
ob_sphere.scale = (0.5, 0.5, 0.5)
ob_sphere.lineart.crease_threshold = 0.0

# ---- collection membership
col_collection_1.objects.link(ob_sphere)

# ---- scene / render settings (as saved in the file)
scene.frame_start = 1; scene.frame_end = 250; scene.frame_set(1)
scene.render.engine = 'BLENDER_EEVEE_NEXT'
scene.render.resolution_percentage = 50
scene.render.dither_intensity = 0.0
scene.cycles.use_denoising = False
scene.cycles.samples = 128
scene.cycles.sampling_pattern = 'TABULATED_SOBOL'
scene.cycles.light_sampling_threshold = 0.0
scene.cycles.use_adaptive_sampling = False
scene.cycles.use_light_tree = False
scene.cycles.blur_glossy = 0.0
scene.cycles.sample_clamp_indirect = 0.0
scene.view_settings.view_transform = 'Standard'
bpy.context.view_layer.update()

# ---- added for rendering (the .blend has no active camera and no usable light): camera, sun
cam_auto = bpy.data.cameras.new('AutoCamera')
cam_auto.lens = 50.0
cam_auto.sensor_width = 36.0
cam_auto.clip_end = 1000.0
ob_auto_camera = bpy.data.objects.new('AutoCamera', cam_auto)
scene.collection.objects.link(ob_auto_camera)
ob_auto_camera.location = (1.60254, -1.92304, 1.28203)
ob_auto_camera.rotation_euler = (1.09748, -7.21219e-08, 0.694738)
scene.camera = ob_auto_camera
light_auto_sun = bpy.data.lights.new('AutoSun', 'SUN')
light_auto_sun.energy = 3.0
light_auto_sun.angle = 0.0523599
ob_auto_sun = bpy.data.objects.new('AutoSun', light_auto_sun)
scene.collection.objects.link(ob_auto_sun)
ob_auto_sun.rotation_euler = (0.872665, 0.174533, 0.523599)
bpy.context.view_layer.update()
